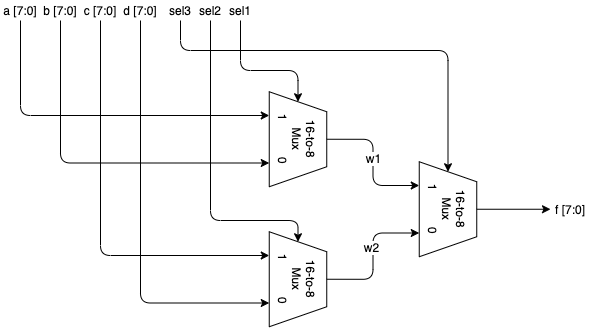

The diagram above was exported from draw.io. Its source (the exported page's mxGraphModel, read from the mxfile embedded in the PNG):
<mxGraphModel dx="946" dy="565" grid="1" gridSize="10" guides="1" tooltips="1" connect="1" arrows="1" fold="1" page="1" pageScale="1" pageWidth="827" pageHeight="1169" math="0" shadow="0">
  <root>
    <mxCell id="0" />
    <mxCell id="1" parent="0" />
    <mxCell id="9Ly5z7tFtCsPcdWoTUlJ-7" value="" style="group" parent="1" vertex="1" connectable="0">
      <mxGeometry x="170" y="160" width="40" height="80" as="geometry" />
    </mxCell>
    <mxCell id="9Ly5z7tFtCsPcdWoTUlJ-6" value="a [7:0]" style="text;html=1;strokeColor=none;fillColor=none;align=center;verticalAlign=middle;whiteSpace=wrap;rounded=0;" parent="9Ly5z7tFtCsPcdWoTUlJ-7" vertex="1">
      <mxGeometry x="-10" y="-30" width="40" height="20" as="geometry" />
    </mxCell>
    <mxCell id="9Ly5z7tFtCsPcdWoTUlJ-8" value="" style="group" parent="1" vertex="1" connectable="0">
      <mxGeometry x="240" y="160" width="40" height="80" as="geometry" />
    </mxCell>
    <mxCell id="9Ly5z7tFtCsPcdWoTUlJ-10" value="c [7:0]" style="text;html=1;strokeColor=none;fillColor=none;align=center;verticalAlign=middle;whiteSpace=wrap;rounded=0;" parent="9Ly5z7tFtCsPcdWoTUlJ-8" vertex="1">
      <mxGeometry y="-30" width="40" height="20" as="geometry" />
    </mxCell>
    <mxCell id="9Ly5z7tFtCsPcdWoTUlJ-14" value="" style="group" parent="1" vertex="1" connectable="0">
      <mxGeometry x="200" y="160" width="40" height="80" as="geometry" />
    </mxCell>
    <mxCell id="9Ly5z7tFtCsPcdWoTUlJ-16" value="b [7:0]" style="text;html=1;strokeColor=none;fillColor=none;align=center;verticalAlign=middle;whiteSpace=wrap;rounded=0;" parent="9Ly5z7tFtCsPcdWoTUlJ-14" vertex="1">
      <mxGeometry y="-30" width="40" height="20" as="geometry" />
    </mxCell>
    <mxCell id="9Ly5z7tFtCsPcdWoTUlJ-23" value="" style="endArrow=classic;html=1;entryX=0;entryY=0.5;entryDx=0;entryDy=0;exitX=0.5;exitY=1;exitDx=0;exitDy=0;edgeStyle=orthogonalEdgeStyle;" parent="1" source="9Ly5z7tFtCsPcdWoTUlJ-30" target="9Ly5z7tFtCsPcdWoTUlJ-42" edge="1">
      <mxGeometry width="50" height="50" relative="1" as="geometry">
        <mxPoint x="300" y="230" as="sourcePoint" />
        <mxPoint x="490" y="250" as="targetPoint" />
        <Array as="points">
          <mxPoint x="400" y="200" />
          <mxPoint x="458" y="200" />
        </Array>
      </mxGeometry>
    </mxCell>
    <mxCell id="9Ly5z7tFtCsPcdWoTUlJ-28" value="sel3" style="text;html=1;strokeColor=none;fillColor=none;align=center;verticalAlign=middle;whiteSpace=wrap;rounded=0;" parent="1" vertex="1">
      <mxGeometry x="320" y="130" width="40" height="20" as="geometry" />
    </mxCell>
    <mxCell id="9Ly5z7tFtCsPcdWoTUlJ-30" value="sel1" style="text;html=1;strokeColor=none;fillColor=none;align=center;verticalAlign=middle;whiteSpace=wrap;rounded=0;" parent="1" vertex="1">
      <mxGeometry x="380" y="130" width="40" height="20" as="geometry" />
    </mxCell>
    <mxCell id="9Ly5z7tFtCsPcdWoTUlJ-5" value="" style="endArrow=classic;html=1;entryX=0.25;entryY=1;entryDx=0;entryDy=0;exitX=0.5;exitY=1;exitDx=0;exitDy=0;edgeStyle=orthogonalEdgeStyle;" parent="1" source="9Ly5z7tFtCsPcdWoTUlJ-6" target="9Ly5z7tFtCsPcdWoTUlJ-42" edge="1">
      <mxGeometry width="50" height="50" relative="1" as="geometry">
        <mxPoint x="180" y="230" as="sourcePoint" />
        <mxPoint x="430" y="265" as="targetPoint" />
      </mxGeometry>
    </mxCell>
    <mxCell id="9Ly5z7tFtCsPcdWoTUlJ-15" value="" style="endArrow=classic;html=1;entryX=0.75;entryY=1;entryDx=0;entryDy=0;exitX=0.5;exitY=1;exitDx=0;exitDy=0;edgeStyle=orthogonalEdgeStyle;" parent="1" source="9Ly5z7tFtCsPcdWoTUlJ-16" target="9Ly5z7tFtCsPcdWoTUlJ-42" edge="1">
      <mxGeometry width="50" height="50" relative="1" as="geometry">
        <mxPoint x="210" y="230" as="sourcePoint" />
        <mxPoint x="430" y="295" as="targetPoint" />
      </mxGeometry>
    </mxCell>
    <mxCell id="9Ly5z7tFtCsPcdWoTUlJ-9" value="" style="endArrow=classic;html=1;entryX=0.25;entryY=1;entryDx=0;entryDy=0;exitX=0.5;exitY=1;exitDx=0;exitDy=0;edgeStyle=orthogonalEdgeStyle;" parent="1" source="9Ly5z7tFtCsPcdWoTUlJ-10" target="9Ly5z7tFtCsPcdWoTUlJ-44" edge="1">
      <mxGeometry width="50" height="50" relative="1" as="geometry">
        <mxPoint x="240" y="230" as="sourcePoint" />
        <mxPoint x="430" y="385" as="targetPoint" />
      </mxGeometry>
    </mxCell>
    <mxCell id="9Ly5z7tFtCsPcdWoTUlJ-12" value="" style="endArrow=classic;html=1;entryX=0.75;entryY=1;entryDx=0;entryDy=0;exitX=0.5;exitY=1;exitDx=0;exitDy=0;edgeStyle=orthogonalEdgeStyle;" parent="1" source="9Ly5z7tFtCsPcdWoTUlJ-13" target="9Ly5z7tFtCsPcdWoTUlJ-44" edge="1">
      <mxGeometry width="50" height="50" relative="1" as="geometry">
        <mxPoint x="270" y="230" as="sourcePoint" />
        <mxPoint x="430" y="415" as="targetPoint" />
      </mxGeometry>
    </mxCell>
    <mxCell id="9Ly5z7tFtCsPcdWoTUlJ-36" value="sel2" style="text;html=1;strokeColor=none;fillColor=none;align=center;verticalAlign=middle;whiteSpace=wrap;rounded=0;" parent="1" vertex="1">
      <mxGeometry x="350" y="130" width="40" height="20" as="geometry" />
    </mxCell>
    <mxCell id="9Ly5z7tFtCsPcdWoTUlJ-38" value="" style="endArrow=classic;html=1;rounded=1;exitX=0.5;exitY=0;exitDx=0;exitDy=0;entryX=0.75;entryY=1;entryDx=0;entryDy=0;edgeStyle=orthogonalEdgeStyle;" parent="1" source="9Ly5z7tFtCsPcdWoTUlJ-44" target="9Ly5z7tFtCsPcdWoTUlJ-46" edge="1">
      <mxGeometry width="50" height="50" relative="1" as="geometry">
        <mxPoint x="550" y="400" as="sourcePoint" />
        <mxPoint x="620" y="355" as="targetPoint" />
      </mxGeometry>
    </mxCell>
    <mxCell id="9Ly5z7tFtCsPcdWoTUlJ-55" value="w2" style="edgeLabel;html=1;align=center;verticalAlign=middle;resizable=0;points=[];" parent="9Ly5z7tFtCsPcdWoTUlJ-38" vertex="1" connectable="0">
      <mxGeometry x="0.1344" y="2" relative="1" as="geometry">
        <mxPoint as="offset" />
      </mxGeometry>
    </mxCell>
    <mxCell id="9Ly5z7tFtCsPcdWoTUlJ-39" value="" style="endArrow=classic;html=1;rounded=1;exitX=0.5;exitY=0;exitDx=0;exitDy=0;entryX=0.25;entryY=1;entryDx=0;entryDy=0;edgeStyle=orthogonalEdgeStyle;" parent="1" source="9Ly5z7tFtCsPcdWoTUlJ-42" target="9Ly5z7tFtCsPcdWoTUlJ-46" edge="1">
      <mxGeometry width="50" height="50" relative="1" as="geometry">
        <mxPoint x="550" y="280" as="sourcePoint" />
        <mxPoint x="620" y="325" as="targetPoint" />
      </mxGeometry>
    </mxCell>
    <mxCell id="9Ly5z7tFtCsPcdWoTUlJ-54" value="w1" style="edgeLabel;html=1;align=center;verticalAlign=middle;resizable=0;points=[];" parent="9Ly5z7tFtCsPcdWoTUlJ-39" vertex="1" connectable="0">
      <mxGeometry x="-0.0559" relative="1" as="geometry">
        <mxPoint as="offset" />
      </mxGeometry>
    </mxCell>
    <mxCell id="9Ly5z7tFtCsPcdWoTUlJ-42" value="16-to-8&lt;br&gt;Mux&lt;br&gt;1&amp;nbsp; &amp;nbsp; &amp;nbsp; &amp;nbsp; &amp;nbsp; &amp;nbsp;0" style="shape=trapezoid;perimeter=trapezoidPerimeter;whiteSpace=wrap;html=1;fixedSize=1;rounded=0;fillColor=none;rotation=90;" parent="1" vertex="1">
      <mxGeometry x="410" y="240" width="95" height="57.5" as="geometry" />
    </mxCell>
    <mxCell id="9Ly5z7tFtCsPcdWoTUlJ-44" value="16-to-8&lt;br&gt;Mux&lt;br&gt;1&amp;nbsp; &amp;nbsp; &amp;nbsp; &amp;nbsp; &amp;nbsp; &amp;nbsp;0" style="shape=trapezoid;perimeter=trapezoidPerimeter;whiteSpace=wrap;html=1;fixedSize=1;rounded=0;fillColor=none;rotation=90;" parent="1" vertex="1">
      <mxGeometry x="410" y="380" width="95" height="57.5" as="geometry" />
    </mxCell>
    <mxCell id="9Ly5z7tFtCsPcdWoTUlJ-45" value="" style="endArrow=classic;html=1;entryX=0;entryY=0.5;entryDx=0;entryDy=0;exitX=0.5;exitY=1;exitDx=0;exitDy=0;edgeStyle=orthogonalEdgeStyle;" parent="1" source="9Ly5z7tFtCsPcdWoTUlJ-36" target="9Ly5z7tFtCsPcdWoTUlJ-44" edge="1">
      <mxGeometry width="50" height="50" relative="1" as="geometry">
        <mxPoint x="320" y="270" as="sourcePoint" />
        <mxPoint x="393.5" y="351.25" as="targetPoint" />
        <Array as="points">
          <mxPoint x="370" y="350" />
          <mxPoint x="458" y="350" />
        </Array>
      </mxGeometry>
    </mxCell>
    <mxCell id="9Ly5z7tFtCsPcdWoTUlJ-49" style="edgeStyle=orthogonalEdgeStyle;rounded=1;orthogonalLoop=1;jettySize=auto;html=1;exitX=0.5;exitY=0;exitDx=0;exitDy=0;entryX=0;entryY=0.5;entryDx=0;entryDy=0;" parent="1" source="9Ly5z7tFtCsPcdWoTUlJ-46" target="9Ly5z7tFtCsPcdWoTUlJ-52" edge="1">
      <mxGeometry relative="1" as="geometry">
        <mxPoint x="700" y="339" as="targetPoint" />
      </mxGeometry>
    </mxCell>
    <mxCell id="9Ly5z7tFtCsPcdWoTUlJ-46" value="&lt;span&gt;16-to-8&lt;/span&gt;&lt;br&gt;&lt;span&gt;Mux&lt;br&gt;1&amp;nbsp; &amp;nbsp; &amp;nbsp; &amp;nbsp; &amp;nbsp; &amp;nbsp;0&lt;br&gt;&lt;/span&gt;" style="shape=trapezoid;perimeter=trapezoidPerimeter;whiteSpace=wrap;html=1;fixedSize=1;rounded=0;fillColor=none;rotation=90;" parent="1" vertex="1">
      <mxGeometry x="560" y="310" width="95" height="57.5" as="geometry" />
    </mxCell>
    <mxCell id="9Ly5z7tFtCsPcdWoTUlJ-47" value="" style="endArrow=classic;html=1;entryX=0;entryY=0.5;entryDx=0;entryDy=0;exitX=0.5;exitY=1;exitDx=0;exitDy=0;edgeStyle=orthogonalEdgeStyle;" parent="1" source="9Ly5z7tFtCsPcdWoTUlJ-28" target="9Ly5z7tFtCsPcdWoTUlJ-46" edge="1">
      <mxGeometry width="50" height="50" relative="1" as="geometry">
        <mxPoint x="394" y="160" as="sourcePoint" />
        <mxPoint x="467.5" y="241.25" as="targetPoint" />
        <Array as="points">
          <mxPoint x="340" y="180" />
          <mxPoint x="608" y="180" />
        </Array>
      </mxGeometry>
    </mxCell>
    <mxCell id="9Ly5z7tFtCsPcdWoTUlJ-52" value="f [7:0]" style="text;html=1;strokeColor=none;fillColor=none;align=center;verticalAlign=middle;whiteSpace=wrap;rounded=0;" parent="1" vertex="1">
      <mxGeometry x="710" y="328.75" width="40" height="20" as="geometry" />
    </mxCell>
    <mxCell id="9Ly5z7tFtCsPcdWoTUlJ-13" value="d [7:0]" style="text;html=1;strokeColor=none;fillColor=none;align=center;verticalAlign=middle;whiteSpace=wrap;rounded=0;" parent="1" vertex="1">
      <mxGeometry x="280" y="130" width="40" height="20" as="geometry" />
    </mxCell>
  </root>
</mxGraphModel>